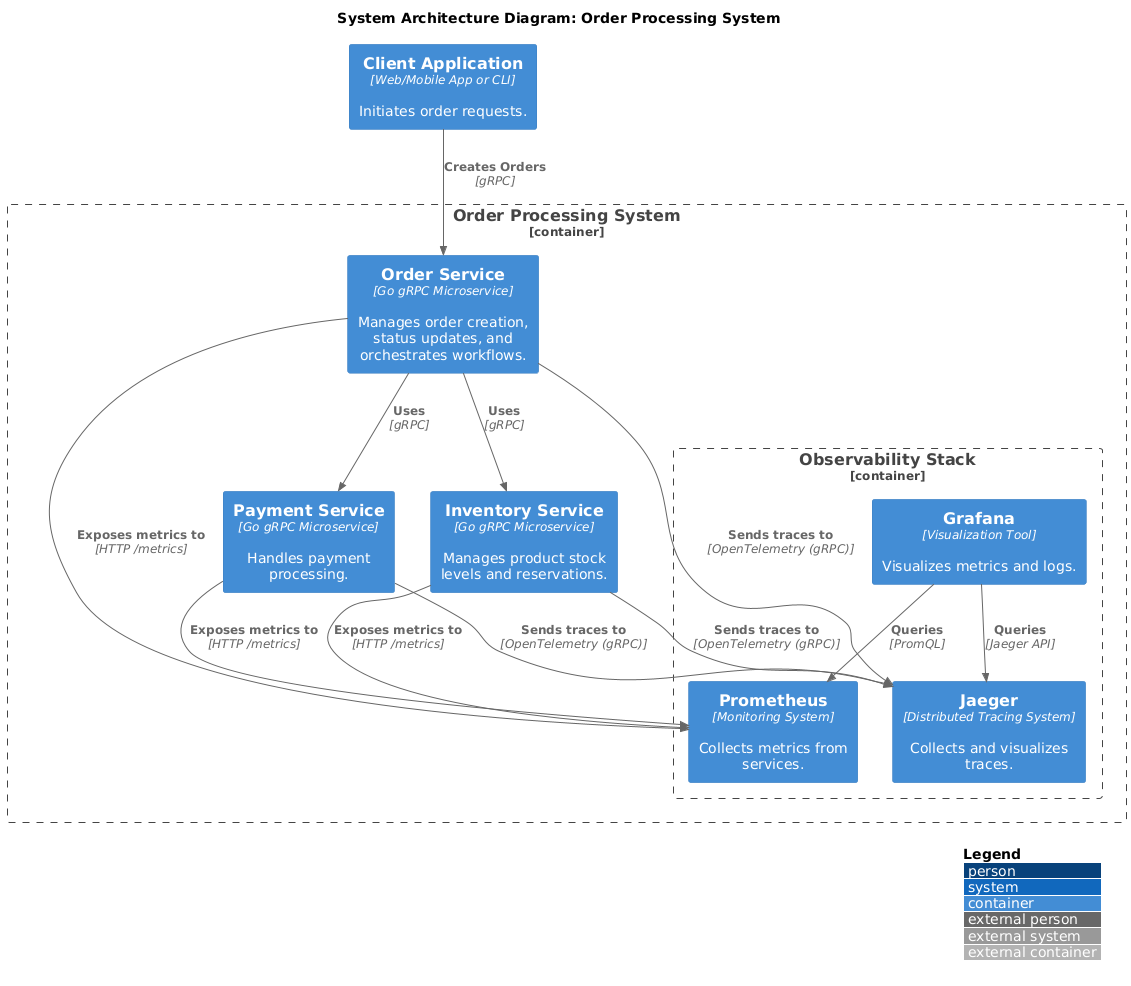

The diagram above was rendered by PlantUML. Its source (embedded in the PNG):
@startuml
!include https://raw.githubusercontent.com/plantuml-stdlib/C4-PlantUML/master/C4_Container.puml

LAYOUT_WITH_LEGEND()

title System Architecture Diagram: Order Processing System

Container_Boundary(sys, "Order Processing System") {

    Container(order_service, "Order Service", "Go gRPC Microservice", "Manages order creation, status updates, and orchestrates workflows.")
    Container(inventory_service, "Inventory Service", "Go gRPC Microservice", "Manages product stock levels and reservations.")
    Container(payment_service, "Payment Service", "Go gRPC Microservice", "Handles payment processing.")

    Rel(order_service, inventory_service, "Uses", "gRPC")
    Rel(order_service, payment_service, "Uses", "gRPC")

    Container_Boundary(observability_stack, "Observability Stack") {
        Container(prometheus, "Prometheus", "Monitoring System", "Collects metrics from services.")
        Container(grafana, "Grafana", "Visualization Tool", "Visualizes metrics and logs.")
        Container(jaeger, "Jaeger", "Distributed Tracing System", "Collects and visualizes traces.")
    }

    Rel(order_service, prometheus, "Exposes metrics to", "HTTP /metrics")
    Rel(inventory_service, prometheus, "Exposes metrics to", "HTTP /metrics")
    Rel(payment_service, prometheus, "Exposes metrics to", "HTTP /metrics")

    Rel(order_service, jaeger, "Sends traces to", "OpenTelemetry (gRPC)")
    Rel(inventory_service, jaeger, "Sends traces to", "OpenTelemetry (gRPC)")
    Rel(payment_service, jaeger, "Sends traces to", "OpenTelemetry (gRPC)")

    Rel(grafana, prometheus, "Queries", "PromQL")
    Rel(grafana, jaeger, "Queries", "Jaeger API")

}

Container(client_app, "Client Application", "Web/Mobile App or CLI", "Initiates order requests.")
Rel(client_app, order_service, "Creates Orders", "gRPC")

@enduml